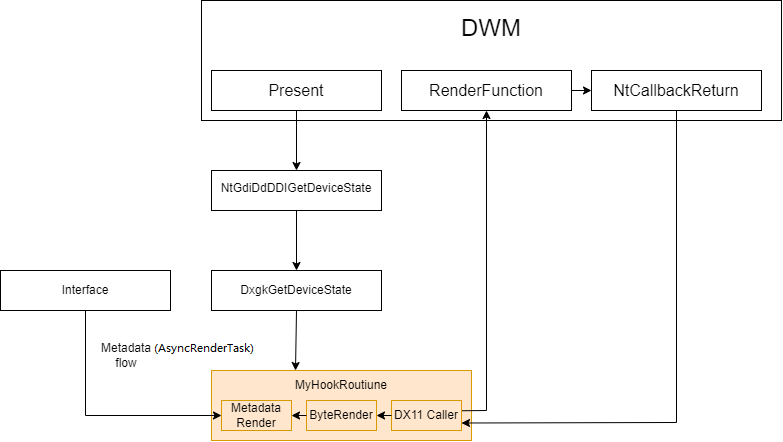

The diagram above was exported from draw.io. Its source (the exported page's mxGraphModel, read from the mxfile embedded in the PNG):
<mxGraphModel dx="1505" dy="417" grid="1" gridSize="10" guides="1" tooltips="1" connect="1" arrows="1" fold="1" page="1" pageScale="1" pageWidth="827" pageHeight="1169" math="0" shadow="0">
  <root>
    <mxCell id="0" />
    <mxCell id="1" parent="0" />
    <mxCell id="TeHqEfGXqkZFkD9U9nih-1" value="" style="rounded=0;whiteSpace=wrap;html=1;" parent="1" vertex="1">
      <mxGeometry x="140" y="140" width="580" height="120" as="geometry" />
    </mxCell>
    <mxCell id="TeHqEfGXqkZFkD9U9nih-2" value="DWM" style="text;html=1;strokeColor=none;fillColor=none;align=center;verticalAlign=middle;whiteSpace=wrap;rounded=0;fontSize=24;fontStyle=0" parent="1" vertex="1">
      <mxGeometry x="385" y="150" width="90" height="35" as="geometry" />
    </mxCell>
    <mxCell id="TeHqEfGXqkZFkD9U9nih-6" value="" style="rounded=0;whiteSpace=wrap;html=1;" parent="1" vertex="1">
      <mxGeometry x="150" y="210" width="170" height="40" as="geometry" />
    </mxCell>
    <mxCell id="TeHqEfGXqkZFkD9U9nih-7" value="Present" style="text;html=1;strokeColor=none;fillColor=none;align=center;verticalAlign=middle;whiteSpace=wrap;rounded=0;fontStyle=0;fontSize=16;" parent="1" vertex="1">
      <mxGeometry x="205" y="215" width="60" height="30" as="geometry" />
    </mxCell>
    <mxCell id="03HyytT8ek-z5lCN2TeD-1" value="" style="endArrow=classic;html=1;rounded=0;exitX=0.5;exitY=1;exitDx=0;exitDy=0;" parent="1" source="TeHqEfGXqkZFkD9U9nih-6" edge="1">
      <mxGeometry width="50" height="50" relative="1" as="geometry">
        <mxPoint x="300" y="400" as="sourcePoint" />
        <mxPoint x="235" y="310" as="targetPoint" />
      </mxGeometry>
    </mxCell>
    <mxCell id="03HyytT8ek-z5lCN2TeD-2" value="" style="rounded=0;whiteSpace=wrap;html=1;" parent="1" vertex="1">
      <mxGeometry x="150" y="310" width="170" height="40" as="geometry" />
    </mxCell>
    <mxCell id="03HyytT8ek-z5lCN2TeD-3" value="NtGdiDdDDIGetDeviceState" style="text;html=1;strokeColor=none;fillColor=none;align=center;verticalAlign=middle;whiteSpace=wrap;rounded=0;fontSize=10;" parent="1" vertex="1">
      <mxGeometry x="180" y="310" width="110" height="35" as="geometry" />
    </mxCell>
    <mxCell id="03HyytT8ek-z5lCN2TeD-5" value="" style="endArrow=classic;html=1;rounded=0;exitX=0.5;exitY=1;exitDx=0;exitDy=0;" parent="1" source="03HyytT8ek-z5lCN2TeD-2" edge="1">
      <mxGeometry width="50" height="50" relative="1" as="geometry">
        <mxPoint x="300" y="570" as="sourcePoint" />
        <mxPoint x="235" y="410" as="targetPoint" />
      </mxGeometry>
    </mxCell>
    <mxCell id="03HyytT8ek-z5lCN2TeD-6" value="DxgkGetDeviceState" style="rounded=0;whiteSpace=wrap;html=1;" parent="1" vertex="1">
      <mxGeometry x="150" y="410" width="170" height="40" as="geometry" />
    </mxCell>
    <mxCell id="03HyytT8ek-z5lCN2TeD-9" value="" style="rounded=0;whiteSpace=wrap;html=1;" parent="1" vertex="1">
      <mxGeometry x="340" y="210" width="170" height="40" as="geometry" />
    </mxCell>
    <mxCell id="03HyytT8ek-z5lCN2TeD-10" value="RenderFunction" style="text;html=1;strokeColor=none;fillColor=none;align=center;verticalAlign=middle;whiteSpace=wrap;rounded=0;fontSize=16;" parent="1" vertex="1">
      <mxGeometry x="395" y="215" width="60" height="30" as="geometry" />
    </mxCell>
    <mxCell id="03HyytT8ek-z5lCN2TeD-11" value="" style="rounded=0;whiteSpace=wrap;html=1;" parent="1" vertex="1">
      <mxGeometry x="530" y="210" width="170" height="40" as="geometry" />
    </mxCell>
    <mxCell id="03HyytT8ek-z5lCN2TeD-12" value="NtCallbackReturn" style="text;html=1;strokeColor=none;fillColor=none;align=center;verticalAlign=middle;whiteSpace=wrap;rounded=0;fontSize=16;" parent="1" vertex="1">
      <mxGeometry x="585" y="215" width="60" height="30" as="geometry" />
    </mxCell>
    <mxCell id="03HyytT8ek-z5lCN2TeD-13" value="" style="endArrow=classic;html=1;rounded=0;exitX=1;exitY=0.5;exitDx=0;exitDy=0;entryX=0;entryY=0.5;entryDx=0;entryDy=0;" parent="1" source="03HyytT8ek-z5lCN2TeD-9" target="03HyytT8ek-z5lCN2TeD-11" edge="1">
      <mxGeometry width="50" height="50" relative="1" as="geometry">
        <mxPoint x="360" y="300" as="sourcePoint" />
        <mxPoint x="410" y="250" as="targetPoint" />
      </mxGeometry>
    </mxCell>
    <mxCell id="03HyytT8ek-z5lCN2TeD-15" value="" style="rounded=0;whiteSpace=wrap;html=1;fillColor=#ffe6cc;strokeColor=#d79b00;" parent="1" vertex="1">
      <mxGeometry x="150" y="510" width="260" height="70" as="geometry" />
    </mxCell>
    <mxCell id="03HyytT8ek-z5lCN2TeD-16" value="" style="endArrow=classic;html=1;rounded=0;exitX=0.5;exitY=1;exitDx=0;exitDy=0;" parent="1" source="03HyytT8ek-z5lCN2TeD-6" edge="1">
      <mxGeometry width="50" height="50" relative="1" as="geometry">
        <mxPoint x="234.38" y="460" as="sourcePoint" />
        <mxPoint x="234" y="510" as="targetPoint" />
      </mxGeometry>
    </mxCell>
    <mxCell id="03HyytT8ek-z5lCN2TeD-20" value="" style="endArrow=classic;html=1;rounded=0;entryX=0.5;entryY=1;entryDx=0;entryDy=0;exitX=0.993;exitY=0.342;exitDx=0;exitDy=0;exitPerimeter=0;" parent="1" target="03HyytT8ek-z5lCN2TeD-9" edge="1" source="7TGYvMIOpwEWzIJWEmQw-17">
      <mxGeometry width="50" height="50" relative="1" as="geometry">
        <mxPoint x="410" y="533" as="sourcePoint" />
        <mxPoint x="410" y="370" as="targetPoint" />
        <Array as="points">
          <mxPoint x="425" y="550" />
        </Array>
      </mxGeometry>
    </mxCell>
    <mxCell id="03HyytT8ek-z5lCN2TeD-21" value="" style="endArrow=classic;html=1;rounded=0;entryX=1;entryY=0.75;entryDx=0;entryDy=0;" parent="1" target="7TGYvMIOpwEWzIJWEmQw-17" edge="1">
      <mxGeometry width="50" height="50" relative="1" as="geometry">
        <mxPoint x="615" y="250" as="sourcePoint" />
        <mxPoint x="410" y="555" as="targetPoint" />
        <Array as="points">
          <mxPoint x="615" y="562" />
        </Array>
      </mxGeometry>
    </mxCell>
    <mxCell id="7TGYvMIOpwEWzIJWEmQw-3" value="MyHookRoutiune" style="text;html=1;strokeColor=none;fillColor=none;align=center;verticalAlign=middle;whiteSpace=wrap;rounded=0;" parent="1" vertex="1">
      <mxGeometry x="150" y="510" width="260" height="30" as="geometry" />
    </mxCell>
    <mxCell id="7TGYvMIOpwEWzIJWEmQw-5" value="Interface" style="rounded=0;whiteSpace=wrap;html=1;" parent="1" vertex="1">
      <mxGeometry x="-61" y="410" width="170" height="40" as="geometry" />
    </mxCell>
    <mxCell id="7TGYvMIOpwEWzIJWEmQw-6" value="" style="endArrow=classic;html=1;rounded=0;entryX=0;entryY=0.5;entryDx=0;entryDy=0;exitX=0.5;exitY=1;exitDx=0;exitDy=0;" parent="1" source="7TGYvMIOpwEWzIJWEmQw-5" target="7TGYvMIOpwEWzIJWEmQw-12" edge="1">
      <mxGeometry width="50" height="50" relative="1" as="geometry">
        <mxPoint x="70" y="440" as="sourcePoint" />
        <mxPoint x="120" y="390" as="targetPoint" />
        <Array as="points">
          <mxPoint x="24" y="555" />
        </Array>
      </mxGeometry>
    </mxCell>
    <mxCell id="7TGYvMIOpwEWzIJWEmQw-7" value="Metadata flow" style="text;html=1;strokeColor=none;fillColor=none;align=center;verticalAlign=middle;whiteSpace=wrap;rounded=0;" parent="1" vertex="1">
      <mxGeometry x="35" y="480" width="60" height="30" as="geometry" />
    </mxCell>
    <mxCell id="7TGYvMIOpwEWzIJWEmQw-9" value="ByteRender" style="rounded=0;whiteSpace=wrap;html=1;fillColor=#ffe6cc;strokeColor=#d79b00;" parent="1" vertex="1">
      <mxGeometry x="245" y="540" width="70" height="30" as="geometry" />
    </mxCell>
    <mxCell id="7TGYvMIOpwEWzIJWEmQw-12" value="Metadata&lt;br&gt;Render" style="rounded=0;whiteSpace=wrap;html=1;fillColor=#ffe6cc;strokeColor=#d79b00;" parent="1" vertex="1">
      <mxGeometry x="160" y="540" width="70" height="30" as="geometry" />
    </mxCell>
    <mxCell id="7TGYvMIOpwEWzIJWEmQw-13" value="" style="endArrow=classic;html=1;rounded=0;exitX=0;exitY=0.5;exitDx=0;exitDy=0;entryX=1;entryY=0.5;entryDx=0;entryDy=0;" parent="1" source="7TGYvMIOpwEWzIJWEmQw-9" target="7TGYvMIOpwEWzIJWEmQw-12" edge="1">
      <mxGeometry width="50" height="50" relative="1" as="geometry">
        <mxPoint x="70" y="440" as="sourcePoint" />
        <mxPoint x="120" y="390" as="targetPoint" />
      </mxGeometry>
    </mxCell>
    <mxCell id="7TGYvMIOpwEWzIJWEmQw-17" value="DX11 Caller" style="rounded=0;whiteSpace=wrap;html=1;fillColor=#ffe6cc;strokeColor=#d79b00;" parent="1" vertex="1">
      <mxGeometry x="330" y="540" width="70" height="30" as="geometry" />
    </mxCell>
    <mxCell id="7TGYvMIOpwEWzIJWEmQw-18" value="" style="endArrow=classic;html=1;rounded=0;exitX=0;exitY=0.5;exitDx=0;exitDy=0;entryX=1;entryY=0.5;entryDx=0;entryDy=0;" parent="1" source="7TGYvMIOpwEWzIJWEmQw-17" target="7TGYvMIOpwEWzIJWEmQw-9" edge="1">
      <mxGeometry width="50" height="50" relative="1" as="geometry">
        <mxPoint x="260" y="400" as="sourcePoint" />
        <mxPoint x="310" y="350" as="targetPoint" />
      </mxGeometry>
    </mxCell>
  </root>
</mxGraphModel>